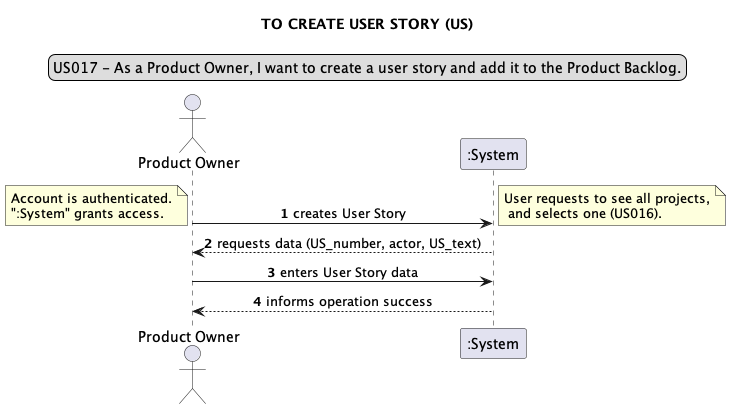

The diagram above was rendered by PlantUML. Its source (embedded in the PNG):
@startuml
legend top
US017 - As a Product Owner, I want to create a user story and add it to the Product Backlog.
end legend
skinparam sequenceMessageAlign center
title TO CREATE USER STORY (US)
actor "Product Owner" as PO
autonumber
"PO" -> ":System": creates User Story
note left
Account is authenticated.
":System" grants access.
end note
note right
User requests to see all projects,
 and selects one (US016).
end note
PO <-- ":System": requests data (US_number, actor, US_text)

PO -> ":System": enters User Story data
PO <-- ":System": informs operation success
@enduml